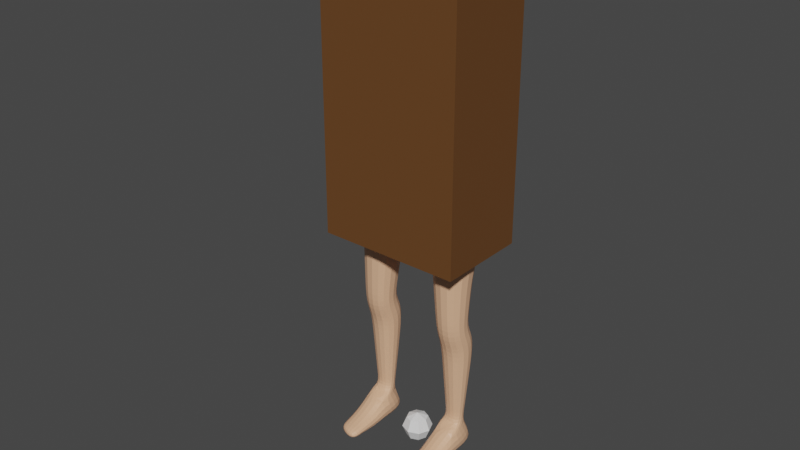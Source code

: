 # Source: MrBag_Running_Animation.blend  (saved by Blender 2.80.75; exported with 4.5.12 LTS)
import bpy
from mathutils import Matrix  # noqa: F401  (used for matrix-valued properties, if any)

bpy.ops.wm.read_factory_settings(use_empty=True)
scene = bpy.context.scene
scene.name = 'Scene'

# ---- collections
col_collection = bpy.data.collections.new('Collection'); scene.collection.children.link(col_collection)
col_body = bpy.data.collections.new('Body'); scene.collection.children.link(col_body)

# ---- materials (node trees are filled in below, after node groups)
mat_material_001 = bpy.data.materials.new('Material.001')
mat_material_001.use_transparent_shadow = False
mat_material = bpy.data.materials.new('Material')
mat_material.use_transparent_shadow = False

# ---- material node trees
mat_material_001.use_nodes = True; mat_material_001.node_tree.nodes.clear()
_N = mat_material_001.node_tree.nodes; _L = mat_material_001.node_tree.links
n0 = _N.new('ShaderNodeOutputMaterial'); n0.name = 'Material Output'; n0.location = (300, 300)
n1 = _N.new('ShaderNodeBsdfPrincipled'); n1.name = 'Principled BSDF'; n1.location = (10, 300)
n1.distribution = 'GGX'
n1.subsurface_method = 'BURLEY'
n1.inputs[0].default_value = (0.1376, 0.05687, 0.01632, 1.0)
n1.inputs[3].default_value = 1.45
n1.inputs[27].default_value = (0.0, 0.0, 0.0, 1.0)
n1.inputs[28].default_value = 1.0
_L.new(n1.outputs[0], n0.inputs[0])
n0.is_active_output = True
mat_material.use_nodes = True; mat_material.node_tree.nodes.clear()
_N = mat_material.node_tree.nodes; _L = mat_material.node_tree.links
n0 = _N.new('ShaderNodeOutputMaterial'); n0.name = 'Material Output'; n0.location = (300, 300)
n1 = _N.new('ShaderNodeBsdfPrincipled'); n1.name = 'Principled BSDF'; n1.location = (10, 300)
n1.distribution = 'GGX'
n1.subsurface_method = 'BURLEY'
n1.inputs[0].default_value = (0.8, 0.4525, 0.2741, 1.0)
n1.inputs[3].default_value = 1.45
n1.inputs[27].default_value = (0.0, 0.0, 0.0, 1.0)
n1.inputs[28].default_value = 1.0
_L.new(n1.outputs[0], n0.inputs[0])
n0.is_active_output = True

# ---- world
world_world = bpy.data.worlds.new('World'); scene.world = world_world
world_world.use_nodes = True; world_world.node_tree.nodes.clear()
_N = world_world.node_tree.nodes; _L = world_world.node_tree.links
n0 = _N.new('ShaderNodeOutputWorld'); n0.name = 'World Output'; n0.location = (300, 300)
n1 = _N.new('ShaderNodeBackground'); n1.name = 'Background'; n1.location = (10, 300)
n1.inputs[0].default_value = (0.05088, 0.05088, 0.05088, 1.0)
_L.new(n1.outputs[0], n0.inputs[0])
n0.is_active_output = True
world_world.color = (0.05088, 0.05088, 0.05088)
world_world.use_sun_shadow = False
world_world.sun_shadow_jitter_overblur = 0.0

# ---- meshes
me_sphere = bpy.data.meshes.new('Sphere')
me_sphere.from_pydata([(0.0, 0.2758, -0.2758), (0.195, 0.195, 0.2758), (0.2758, 0.2758, -1.705e-08), (0.195, 0.195, -0.2758), (0.2758, -3.979e-08, 0.2758), (0.39, -2.489e-08, -1.705e-08), (0.2758, -3.979e-08, -0.2758), (0.195, -0.195, 0.2758), (0.2758, -0.2758, -1.705e-08), (0.195, -0.195, -0.2758), (-2.059e-08, -0.2758, 0.2758), (-5.694e-09, -0.39, -1.705e-08), (-2.059e-08, -0.2758, -0.2758), (-0.195, -0.195, 0.2758), (-0.2758, -0.2758, -1.705e-08), (-0.195, -0.195, -0.2758), (0.0, -3.409e-08, -0.39), (-3.409e-08, -3.409e-08, 0.39), (-0.2758, -2.489e-08, 0.2758), (-0.39, -2.489e-08, -1.705e-08), (-0.2758, -2.489e-08, -0.2758), (-0.195, 0.195, 0.2758), (-0.2758, 0.2758, -1.705e-08), (-0.195, 0.195, -0.2758), (9.208e-09, 0.2758, 0.2758), (9.208e-09, 0.39, -1.705e-08)], [], [(0, 25, 2, 3), (24, 17, 1), (16, 0, 3), (25, 24, 1, 2), (3, 2, 5, 6), (1, 17, 4), (16, 3, 6), (2, 1, 4, 5), (6, 5, 8, 9), (4, 17, 7), (16, 6, 9), (5, 4, 7, 8), (9, 8, 11, 12), (7, 17, 10), (16, 9, 12), (8, 7, 10, 11), (12, 11, 14, 15), (10, 17, 13), (16, 12, 15), (11, 10, 13, 14), (14, 13, 18, 19), (15, 14, 19, 20), (13, 17, 18), (16, 15, 20), (16, 20, 23), (19, 18, 21, 22), (20, 19, 22, 23), (18, 17, 21), (16, 23, 0), (22, 21, 24, 25), (23, 22, 25, 0), (21, 17, 24)])
_uv = me_sphere.uv_layers.new(name='UVMap')
_uv.uv.foreach_set('vector', [0.75, 0.25, 0.75, 0.5, 0.625, 0.5, 0.625, 0.25, 0.75, 0.75, 0.6875, 1.0, 0.625, 0.75, 0.6875, 0.0, 0.75, 0.25, 0.625, 0.25, 0.75, 0.5, 0.75, 0.75, 0.625, 0.75, 0.625, 0.5, 0.625, 0.25, 0.625, 0.5, 0.5, 0.5, 0.5, 0.25, 0.625, 0.75, 0.5625, 1.0, 0.5, 0.75, 0.5625, 0.0, 0.625, 0.25, 0.5, 0.25, 0.625, 0.5, 0.625, 0.75, 0.5, 0.75, 0.5, 0.5, 0.5, 0.25, 0.5, 0.5, 0.375, 0.5, 0.375, 0.25, 0.5, 0.75, 0.4375, 1.0, 0.375, 0.75, 0.4375, 0.0, 0.5, 0.25, 0.375, 0.25, 0.5, 0.5, 0.5, 0.75, 0.375, 0.75, 0.375, 0.5, 0.375, 0.25, 0.375, 0.5, 0.25, 0.5, 0.25, 0.25, 0.375, 0.75, 0.3125, 1.0, 0.25, 0.75, 0.3125, 0.0, 0.375, 0.25, 0.25, 0.25, 0.375, 0.5, 0.375, 0.75, 0.25, 0.75, 0.25, 0.5, 0.25, 0.25, 0.25, 0.5, 0.125, 0.5, 0.125, 0.25, 0.25, 0.75, 0.1875, 1.0, 0.125, 0.75, 0.1875, 0.0, 0.25, 0.25, 0.125, 0.25, 0.25, 0.5, 0.25, 0.75, 0.125, 0.75, 0.125, 0.5, 0.125, 0.5, 0.125, 0.75, 0.0, 0.75, 0.0, 0.5, 0.125, 0.25, 0.125, 0.5, 0.0, 0.5, 0.0, 0.25, 0.125, 0.75, 0.0625, 1.0, 0.0, 0.75, 0.0625, 0.0, 0.125, 0.25, 0.0, 0.25, 0.9375, 0.0, 1.0, 0.25, 0.875, 0.25, 1.0, 0.5, 1.0, 0.75, 0.875, 0.75, 0.875, 0.5, 1.0, 0.25, 1.0, 0.5, 0.875, 0.5, 0.875, 0.25, 1.0, 0.75, 0.9375, 1.0, 0.875, 0.75, 0.8125, 0.0, 0.875, 0.25, 0.75, 0.25, 0.875, 0.5, 0.875, 0.75, 0.75, 0.75, 0.75, 0.5, 0.875, 0.25, 0.875, 0.5, 0.75, 0.5, 0.75, 0.25, 0.875, 0.75, 0.8125, 1.0, 0.75, 0.75])
me_sphere.use_remesh_preserve_volume = False
me_sphere.use_remesh_preserve_attributes = False
me_sphere.use_mirror_vertex_groups = False
me_sphere.update()
me_cube = bpy.data.meshes.new('Cube')
me_cube.from_pydata([(-1.0, -1.0, -1.0), (-1.0, -1.0, 3.647), (-1.0, 1.0, -1.0), (-1.0, 1.0, 3.647), (1.0, -1.0, -1.0), (1.0, -1.0, 3.647), (1.0, 1.0, -1.0), (1.0, 1.0, 3.647), (-1.0, -0.8171, -1.0), (-1.0, -0.8171, 3.647), (1.0, -0.8171, -1.0), (1.0, -0.8171, 3.647), (-1.0, 0.8292, 3.647), (1.0, 0.8292, -1.0), (-1.0, 0.8292, -1.0), (1.0, 0.8292, 3.647), (0.8963, 1.0, -1.0), (0.8963, 1.0, 3.647), (0.8963, -1.0, -1.0), (0.8963, -1.0, 3.647), (0.8963, -0.8171, 3.647), (0.8963, -0.8171, -1.0), (0.8963, 0.8292, -1.0), (0.8963, 0.8292, 3.647), (-0.8841, 1.0, -1.0), (-0.8841, -1.0, 3.647), (-0.8841, -0.8171, -1.0), (-0.8841, 0.8292, -1.0), (-0.8841, 1.0, 3.647), (-0.8841, -1.0, -1.0), (-0.8841, -0.8171, 3.647), (-0.8841, 0.8292, 3.647), (0.8963, -0.8171, -0.7836), (0.8963, 0.8292, -0.7836), (-0.8841, -0.8171, -0.7836), (-0.8841, 0.8292, -0.7836), (-1.0, -1.0, -0.4191), (-1.0, -1.0, 0.1617), (-1.0, -1.0, 0.7426), (-1.0, -1.0, 1.323), (-1.0, -1.0, 1.904), (-1.0, -1.0, 2.485), (-1.0, -1.0, 3.066), (-1.0, 1.0, 3.066), (-1.0, 1.0, 2.485), (-1.0, 1.0, 1.904), (-1.0, 1.0, 1.323), (-1.0, 1.0, 0.7426), (-1.0, 1.0, 0.1617), (-1.0, 1.0, -0.4191), (1.0, 1.0, 3.066), (1.0, 1.0, 2.485), (1.0, 1.0, 1.904), (1.0, 1.0, 1.323), (1.0, 1.0, 0.7426), (1.0, 1.0, 0.1617), (1.0, 1.0, -0.4191), (1.0, -1.0, 3.066), (1.0, -1.0, 2.485), (1.0, -1.0, 1.904), (1.0, -1.0, 1.323), (1.0, -1.0, 0.7426), (1.0, -1.0, 0.1617), (1.0, -1.0, -0.4191), (1.0, -0.8171, 3.066), (1.0, -0.8171, 2.485), (1.0, -0.8171, 1.904), (1.0, -0.8171, 1.323), (1.0, -0.8171, 0.7426), (1.0, -0.8171, 0.1617), (1.0, -0.8171, -0.4191), (-1.0, -0.8171, 3.066), (-1.0, -0.8171, 2.485), (-1.0, -0.8171, 1.904), (-1.0, -0.8171, 1.323), (-1.0, -0.8171, 0.7426), (-1.0, -0.8171, 0.1617), (-1.0, -0.8171, -0.4191), (1.0, 0.8292, 3.066), (1.0, 0.8292, 2.485), (1.0, 0.8292, 1.904), (1.0, 0.8292, 1.323), (1.0, 0.8292, 0.7426), (1.0, 0.8292, 0.1617), (1.0, 0.8292, -0.4191), (-1.0, 0.8292, 3.066), (-1.0, 0.8292, 2.485), (-1.0, 0.8292, 1.904), (-1.0, 0.8292, 1.323), (-1.0, 0.8292, 0.7426), (-1.0, 0.8292, 0.1617), (-1.0, 0.8292, -0.4191), (0.8963, -1.0, 3.066), (0.8963, -1.0, 2.485), (0.8963, -1.0, 1.904), (0.8963, -1.0, 1.323), (0.8963, -1.0, 0.7426), (0.8963, -1.0, 0.1617), (0.8963, -1.0, -0.4191), (0.8963, 1.0, 3.066), (0.8963, 1.0, 2.485), (0.8963, 1.0, 1.904), (0.8963, 1.0, 1.323), (0.8963, 1.0, 0.7426), (0.8963, 1.0, 0.1617), (0.8963, 1.0, -0.4191), (-0.8841, 1.0, 3.066), (-0.8841, 1.0, 2.485), (-0.8841, 1.0, 1.904), (-0.8841, 1.0, 1.323), (-0.8841, 1.0, 0.7426), (-0.8841, 1.0, 0.1617), (-0.8841, 1.0, -0.4191), (-0.8841, -1.0, 3.066), (-0.8841, -1.0, 2.485), (-0.8841, -1.0, 1.904), (-0.8841, -1.0, 1.323), (-0.8841, -1.0, 0.7426), (-0.8841, -1.0, 0.1617), (-0.8841, -1.0, -0.4191), (-0.528, 1.0, 3.647), (-0.172, 1.0, 3.647), (0.1841, 1.0, 3.647), (0.5402, 1.0, 3.647), (-0.528, -1.0, -1.0), (-0.172, -1.0, -1.0), (0.1841, -1.0, -1.0), (0.5402, -1.0, -1.0), (-0.528, -0.8171, 3.647), (-0.172, -0.8171, 3.647), (0.1841, -0.8171, 3.647), (0.5402, -0.8171, 3.647), (-0.528, 0.8292, 3.647), (-0.172, 0.8292, 3.647), (0.1841, 0.8292, 3.647), (0.5402, 0.8292, 3.647), (0.5402, 1.0, -1.0), (0.1841, 1.0, -1.0), (-0.172, 1.0, -1.0), (-0.528, 1.0, -1.0), (0.5402, -1.0, 3.647), (0.1841, -1.0, 3.647), (-0.172, -1.0, 3.647), (-0.528, -1.0, 3.647), (0.5402, -0.8171, -1.0), (0.1841, -0.8171, -1.0), (-0.172, -0.8171, -1.0), (-0.528, -0.8171, -1.0), (0.5402, 0.8292, -1.0), (0.1841, 0.8292, -1.0), (-0.172, 0.8292, -1.0), (-0.528, 0.8292, -1.0), (0.5402, -0.8171, -0.7836), (0.1841, -0.8171, -0.7836), (-0.172, -0.8171, -0.7836), (-0.528, -0.8171, -0.7836), (0.5402, 0.8292, -0.7836), (0.1841, 0.8292, -0.7836), (-0.172, 0.8292, -0.7836), (-0.528, 0.8292, -0.7836), (0.5402, -1.0, -0.4191), (0.1841, -1.0, -0.4191), (-0.172, -1.0, -0.4191), (-0.528, -1.0, -0.4191), (0.5402, -1.0, 0.1617), (0.1841, -1.0, 0.1617), (-0.172, -1.0, 0.1617), (-0.528, -1.0, 0.1617), (0.5402, -1.0, 0.7426), (0.1841, -1.0, 0.7426), (-0.172, -1.0, 0.7426), (-0.528, -1.0, 0.7426), (0.5402, -1.0, 1.323), (0.1841, -1.0, 1.323), (-0.172, -1.0, 1.323), (-0.528, -1.0, 1.323), (0.5402, -1.0, 1.904), (0.1841, -1.0, 1.904), (-0.172, -1.0, 1.904), (-0.528, -1.0, 1.904), (0.5402, -1.0, 2.485), (0.1841, -1.0, 2.485), (-0.172, -1.0, 2.485), (-0.528, -1.0, 2.485), (0.5402, -1.0, 3.066), (0.1841, -1.0, 3.066), (-0.172, -1.0, 3.066), (-0.528, -1.0, 3.066), (-0.528, 1.0, -0.4191), (-0.172, 1.0, -0.4191), (0.1841, 1.0, -0.4191), (0.5402, 1.0, -0.4191), (-0.528, 1.0, 0.1617), (-0.172, 1.0, 0.1617), (0.1841, 1.0, 0.1617), (0.5402, 1.0, 0.1617), (-0.528, 1.0, 0.7426), (-0.172, 1.0, 0.7426), (0.1841, 1.0, 0.7426), (0.5402, 1.0, 0.7426), (-0.528, 1.0, 1.323), (-0.172, 1.0, 1.323), (0.1841, 1.0, 1.323), (0.5402, 1.0, 1.323), (-0.528, 1.0, 1.904), (-0.172, 1.0, 1.904), (0.1841, 1.0, 1.904), (0.5402, 1.0, 1.904), (-0.528, 1.0, 2.485), (-0.172, 1.0, 2.485), (0.1841, 1.0, 2.485), (0.5402, 1.0, 2.485), (-0.528, 1.0, 3.066), (-0.172, 1.0, 3.066), (0.1841, 1.0, 3.066), (0.5402, 1.0, 3.066)], [], [(85, 12, 3, 43), (99, 17, 7, 50), (64, 11, 5, 57), (113, 25, 1, 42), (21, 10, 4, 18), (30, 9, 1, 25), (31, 12, 9, 30), (22, 13, 10, 21), (78, 15, 11, 64), (42, 1, 9, 71), (50, 7, 15, 78), (16, 6, 13, 22), (28, 3, 12, 31), (71, 9, 12, 85), (7, 17, 23, 15), (136, 16, 22, 148), (147, 26, 34, 155), (15, 23, 20, 11), (11, 20, 19, 5), (144, 21, 18, 127), (57, 5, 19, 92), (215, 123, 17, 99), (43, 3, 28, 106), (8, 26, 29, 0), (14, 27, 26, 8), (2, 24, 27, 14), (120, 28, 31, 132), (132, 31, 30, 128), (128, 30, 25, 143), (187, 143, 25, 113), (156, 33, 32, 152), (22, 21, 32, 33), (148, 22, 33, 156), (26, 27, 35, 34), (124, 163, 119, 29), (163, 167, 118, 119), (167, 171, 117, 118), (171, 175, 116, 117), (175, 179, 115, 116), (179, 183, 114, 115), (183, 187, 113, 114), (2, 49, 112, 24), (49, 48, 111, 112), (48, 47, 110, 111), (47, 46, 109, 110), (46, 45, 108, 109), (45, 44, 107, 108), (44, 43, 106, 107), (136, 191, 105, 16), (191, 195, 104, 105), (195, 199, 103, 104), (199, 203, 102, 103), (203, 207, 101, 102), (207, 211, 100, 101), (211, 215, 99, 100), (4, 63, 98, 18), (63, 62, 97, 98), (62, 61, 96, 97), (61, 60, 95, 96), (60, 59, 94, 95), (59, 58, 93, 94), (58, 57, 92, 93), (8, 77, 91, 14), (77, 76, 90, 91), (76, 75, 89, 90), (75, 74, 88, 89), (74, 73, 87, 88), (73, 72, 86, 87), (72, 71, 85, 86), (6, 56, 84, 13), (56, 55, 83, 84), (55, 54, 82, 83), (54, 53, 81, 82), (53, 52, 80, 81), (52, 51, 79, 80), (51, 50, 78, 79), (0, 36, 77, 8), (36, 37, 76, 77), (37, 38, 75, 76), (38, 39, 74, 75), (39, 40, 73, 74), (40, 41, 72, 73), (41, 42, 71, 72), (13, 84, 70, 10), (84, 83, 69, 70), (83, 82, 68, 69), (82, 81, 67, 68), (81, 80, 66, 67), (80, 79, 65, 66), (79, 78, 64, 65), (29, 119, 36, 0), (119, 118, 37, 36), (118, 117, 38, 37), (117, 116, 39, 38), (116, 115, 40, 39), (115, 114, 41, 40), (114, 113, 42, 41), (10, 70, 63, 4), (70, 69, 62, 63), (69, 68, 61, 62), (68, 67, 60, 61), (67, 66, 59, 60), (66, 65, 58, 59), (65, 64, 57, 58), (16, 105, 56, 6), (105, 104, 55, 56), (104, 103, 54, 55), (103, 102, 53, 54), (102, 101, 52, 53), (101, 100, 51, 52), (100, 99, 50, 51), (14, 91, 49, 2), (91, 90, 48, 49), (90, 89, 47, 48), (89, 88, 46, 47), (88, 87, 45, 46), (87, 86, 44, 45), (86, 85, 43, 44), (107, 106, 212, 208), (208, 212, 213, 209), (209, 213, 214, 210), (210, 214, 215, 211), (108, 107, 208, 204), (204, 208, 209, 205), (205, 209, 210, 206), (206, 210, 211, 207), (109, 108, 204, 200), (200, 204, 205, 201), (201, 205, 206, 202), (202, 206, 207, 203), (110, 109, 200, 196), (196, 200, 201, 197), (197, 201, 202, 198), (198, 202, 203, 199), (111, 110, 196, 192), (192, 196, 197, 193), (193, 197, 198, 194), (194, 198, 199, 195), (112, 111, 192, 188), (188, 192, 193, 189), (189, 193, 194, 190), (190, 194, 195, 191), (24, 112, 188, 139), (139, 188, 189, 138), (138, 189, 190, 137), (137, 190, 191, 136), (93, 92, 184, 180), (180, 184, 185, 181), (181, 185, 186, 182), (182, 186, 187, 183), (94, 93, 180, 176), (176, 180, 181, 177), (177, 181, 182, 178), (178, 182, 183, 179), (95, 94, 176, 172), (172, 176, 177, 173), (173, 177, 178, 174), (174, 178, 179, 175), (96, 95, 172, 168), (168, 172, 173, 169), (169, 173, 174, 170), (170, 174, 175, 171), (97, 96, 168, 164), (164, 168, 169, 165), (165, 169, 170, 166), (166, 170, 171, 167), (98, 97, 164, 160), (160, 164, 165, 161), (161, 165, 166, 162), (162, 166, 167, 163), (18, 98, 160, 127), (127, 160, 161, 126), (126, 161, 162, 125), (125, 162, 163, 124), (27, 151, 159, 35), (151, 150, 158, 159), (150, 149, 157, 158), (149, 148, 156, 157), (35, 159, 155, 34), (159, 158, 154, 155), (158, 157, 153, 154), (157, 156, 152, 153), (92, 19, 140, 184), (184, 140, 141, 185), (185, 141, 142, 186), (186, 142, 143, 187), (20, 131, 140, 19), (131, 130, 141, 140), (130, 129, 142, 141), (129, 128, 143, 142), (23, 135, 131, 20), (135, 134, 130, 131), (134, 133, 129, 130), (133, 132, 128, 129), (17, 123, 135, 23), (123, 122, 134, 135), (122, 121, 133, 134), (121, 120, 132, 133), (106, 28, 120, 212), (212, 120, 121, 213), (213, 121, 122, 214), (214, 122, 123, 215), (26, 147, 124, 29), (147, 146, 125, 124), (146, 145, 126, 125), (145, 144, 127, 126), (21, 144, 152, 32), (144, 145, 153, 152), (145, 146, 154, 153), (146, 147, 155, 154), (24, 139, 151, 27), (139, 138, 150, 151), (138, 137, 149, 150), (137, 136, 148, 149)])
_uv = me_cube.uv_layers.new(name='UVMap')
_uv.uv.foreach_set('vector', [0.5938, 0.2287, 0.625, 0.2287, 0.625, 0.25, 0.5938, 0.25, 0.5938, 0.487, 0.625, 0.487, 0.625, 0.5, 0.5938, 0.5, 0.5938, 0.7271, 0.625, 0.7271, 0.625, 0.75, 0.5938, 0.75, 0.5938, 0.9855, 0.625, 0.9855, 0.625, 1.0, 0.5938, 1.0, 0.362, 0.7271, 0.375, 0.7271, 0.375, 0.75, 0.362, 0.75, 0.8605, 0.7271, 0.875, 0.7271, 0.875, 0.75, 0.8605, 0.75, 0.8605, 0.5213, 0.875, 0.5213, 0.875, 0.7271, 0.8605, 0.7271, 0.362, 0.5213, 0.375, 0.5213, 0.375, 0.7271, 0.362, 0.7271, 0.5938, 0.5213, 0.625, 0.5213, 0.625, 0.7271, 0.5938, 0.7271, 0.5938, 0.0, 0.625, 0.0, 0.625, 0.02286, 0.5938, 0.02286, 0.5938, 0.5, 0.625, 0.5, 0.625, 0.5213, 0.5938, 0.5213, 0.362, 0.5, 0.375, 0.5, 0.375, 0.5213, 0.362, 0.5213, 0.8605, 0.5, 0.875, 0.5, 0.875, 0.5213, 0.8605, 0.5213, 0.5938, 0.02286, 0.625, 0.02286, 0.625, 0.2287, 0.5938, 0.2287, 0.625, 0.5, 0.638, 0.5, 0.638, 0.5213, 0.625, 0.5213, 0.3175, 0.5, 0.362, 0.5, 0.362, 0.5213, 0.3175, 0.5213, 0.184, 0.7271, 0.1395, 0.7271, 0.1395, 0.7271, 0.184, 0.7271, 0.625, 0.5213, 0.638, 0.5213, 0.638, 0.7271, 0.625, 0.7271, 0.625, 0.7271, 0.638, 0.7271, 0.638, 0.75, 0.625, 0.75, 0.3175, 0.7271, 0.362, 0.7271, 0.362, 0.75, 0.3175, 0.75, 0.5938, 0.75, 0.625, 0.75, 0.625, 0.763, 0.5938, 0.763, 0.5938, 0.4425, 0.625, 0.4425, 0.625, 0.487, 0.5938, 0.487, 0.5938, 0.25, 0.625, 0.25, 0.625, 0.2645, 0.5938, 0.2645, 0.125, 0.7271, 0.1395, 0.7271, 0.1395, 0.75, 0.125, 0.75, 0.125, 0.5213, 0.1395, 0.5213, 0.1395, 0.7271, 0.125, 0.7271, 0.125, 0.5, 0.1395, 0.5, 0.1395, 0.5213, 0.125, 0.5213, 0.816, 0.5, 0.8605, 0.5, 0.8605, 0.5213, 0.816, 0.5213, 0.816, 0.5213, 0.8605, 0.5213, 0.8605, 0.7271, 0.816, 0.7271, 0.816, 0.7271, 0.8605, 0.7271, 0.8605, 0.75, 0.816, 0.75, 0.5938, 0.941, 0.625, 0.941, 0.625, 0.9855, 0.5938, 0.9855, 0.3175, 0.5213, 0.362, 0.5213, 0.362, 0.7271, 0.3175, 0.7271, 0.362, 0.5213, 0.362, 0.7271, 0.362, 0.7271, 0.362, 0.5213, 0.3175, 0.5213, 0.362, 0.5213, 0.362, 0.5213, 0.3175, 0.5213, 0.1395, 0.7271, 0.1395, 0.5213, 0.1395, 0.5213, 0.1395, 0.7271, 0.375, 0.941, 0.4062, 0.941, 0.4062, 0.9855, 0.375, 0.9855, 0.4062, 0.941, 0.4375, 0.941, 0.4375, 0.9855, 0.4062, 0.9855, 0.4375, 0.941, 0.4688, 0.941, 0.4688, 0.9855, 0.4375, 0.9855, 0.4688, 0.941, 0.5, 0.941, 0.5, 0.9855, 0.4688, 0.9855, 0.5, 0.941, 0.5312, 0.941, 0.5312, 0.9855, 0.5, 0.9855, 0.5312, 0.941, 0.5625, 0.941, 0.5625, 0.9855, 0.5312, 0.9855, 0.5625, 0.941, 0.5938, 0.941, 0.5938, 0.9855, 0.5625, 0.9855, 0.375, 0.25, 0.4062, 0.25, 0.4062, 0.2645, 0.375, 0.2645, 0.4062, 0.25, 0.4375, 0.25, 0.4375, 0.2645, 0.4062, 0.2645, 0.4375, 0.25, 0.4688, 0.25, 0.4688, 0.2645, 0.4375, 0.2645, 0.4688, 0.25, 0.5, 0.25, 0.5, 0.2645, 0.4688, 0.2645, 0.5, 0.25, 0.5312, 0.25, 0.5312, 0.2645, 0.5, 0.2645, 0.5312, 0.25, 0.5625, 0.25, 0.5625, 0.2645, 0.5312, 0.2645, 0.5625, 0.25, 0.5938, 0.25, 0.5938, 0.2645, 0.5625, 0.2645, 0.375, 0.4425, 0.4062, 0.4425, 0.4062, 0.487, 0.375, 0.487, 0.4062, 0.4425, 0.4375, 0.4425, 0.4375, 0.487, 0.4062, 0.487, 0.4375, 0.4425, 0.4688, 0.4425, 0.4688, 0.487, 0.4375, 0.487, 0.4688, 0.4425, 0.5, 0.4425, 0.5, 0.487, 0.4688, 0.487, 0.5, 0.4425, 0.5312, 0.4425, 0.5312, 0.487, 0.5, 0.487, 0.5312, 0.4425, 0.5625, 0.4425, 0.5625, 0.487, 0.5312, 0.487, 0.5625, 0.4425, 0.5938, 0.4425, 0.5938, 0.487, 0.5625, 0.487, 0.375, 0.75, 0.4062, 0.75, 0.4062, 0.763, 0.375, 0.763, 0.4062, 0.75, 0.4375, 0.75, 0.4375, 0.763, 0.4062, 0.763, 0.4375, 0.75, 0.4688, 0.75, 0.4688, 0.763, 0.4375, 0.763, 0.4688, 0.75, 0.5, 0.75, 0.5, 0.763, 0.4688, 0.763, 0.5, 0.75, 0.5312, 0.75, 0.5312, 0.763, 0.5, 0.763, 0.5312, 0.75, 0.5625, 0.75, 0.5625, 0.763, 0.5312, 0.763, 0.5625, 0.75, 0.5938, 0.75, 0.5938, 0.763, 0.5625, 0.763, 0.375, 0.02286, 0.4062, 0.02286, 0.4062, 0.2287, 0.375, 0.2287, 0.4062, 0.02286, 0.4375, 0.02286, 0.4375, 0.2287, 0.4062, 0.2287, 0.4375, 0.02286, 0.4688, 0.02286, 0.4688, 0.2287, 0.4375, 0.2287, 0.4688, 0.02286, 0.5, 0.02286, 0.5, 0.2287, 0.4688, 0.2287, 0.5, 0.02286, 0.5312, 0.02286, 0.5312, 0.2287, 0.5, 0.2287, 0.5312, 0.02286, 0.5625, 0.02286, 0.5625, 0.2287, 0.5312, 0.2287, 0.5625, 0.02286, 0.5938, 0.02286, 0.5938, 0.2287, 0.5625, 0.2287, 0.375, 0.5, 0.4062, 0.5, 0.4062, 0.5213, 0.375, 0.5213, 0.4062, 0.5, 0.4375, 0.5, 0.4375, 0.5213, 0.4062, 0.5213, 0.4375, 0.5, 0.4688, 0.5, 0.4688, 0.5213, 0.4375, 0.5213, 0.4688, 0.5, 0.5, 0.5, 0.5, 0.5213, 0.4688, 0.5213, 0.5, 0.5, 0.5312, 0.5, 0.5312, 0.5213, 0.5, 0.5213, 0.5312, 0.5, 0.5625, 0.5, 0.5625, 0.5213, 0.5312, 0.5213, 0.5625, 0.5, 0.5938, 0.5, 0.5938, 0.5213, 0.5625, 0.5213, 0.375, 0.0, 0.4062, 0.0, 0.4062, 0.02286, 0.375, 0.02286, 0.4062, 0.0, 0.4375, 0.0, 0.4375, 0.02286, 0.4062, 0.02286, 0.4375, 0.0, 0.4688, 0.0, 0.4688, 0.02286, 0.4375, 0.02286, 0.4688, 0.0, 0.5, 0.0, 0.5, 0.02286, 0.4688, 0.02286, 0.5, 0.0, 0.5312, 0.0, 0.5312, 0.02286, 0.5, 0.02286, 0.5312, 0.0, 0.5625, 0.0, 0.5625, 0.02286, 0.5312, 0.02286, 0.5625, 0.0, 0.5938, 0.0, 0.5938, 0.02286, 0.5625, 0.02286, 0.375, 0.5213, 0.4062, 0.5213, 0.4062, 0.7271, 0.375, 0.7271, 0.4062, 0.5213, 0.4375, 0.5213, 0.4375, 0.7271, 0.4062, 0.7271, 0.4375, 0.5213, 0.4688, 0.5213, 0.4688, 0.7271, 0.4375, 0.7271, 0.4688, 0.5213, 0.5, 0.5213, 0.5, 0.7271, 0.4688, 0.7271, 0.5, 0.5213, 0.5312, 0.5213, 0.5312, 0.7271, 0.5, 0.7271, 0.5312, 0.5213, 0.5625, 0.5213, 0.5625, 0.7271, 0.5312, 0.7271, 0.5625, 0.5213, 0.5938, 0.5213, 0.5938, 0.7271, 0.5625, 0.7271, 0.375, 0.9855, 0.4062, 0.9855, 0.4062, 1.0, 0.375, 1.0, 0.4062, 0.9855, 0.4375, 0.9855, 0.4375, 1.0, 0.4062, 1.0, 0.4375, 0.9855, 0.4688, 0.9855, 0.4688, 1.0, 0.4375, 1.0, 0.4688, 0.9855, 0.5, 0.9855, 0.5, 1.0, 0.4688, 1.0, 0.5, 0.9855, 0.5312, 0.9855, 0.5312, 1.0, 0.5, 1.0, 0.5312, 0.9855, 0.5625, 0.9855, 0.5625, 1.0, 0.5312, 1.0, 0.5625, 0.9855, 0.5938, 0.9855, 0.5938, 1.0, 0.5625, 1.0, 0.375, 0.7271, 0.4062, 0.7271, 0.4062, 0.75, 0.375, 0.75, 0.4062, 0.7271, 0.4375, 0.7271, 0.4375, 0.75, 0.4062, 0.75, 0.4375, 0.7271, 0.4688, 0.7271, 0.4688, 0.75, 0.4375, 0.75, 0.4688, 0.7271, 0.5, 0.7271, 0.5, 0.75, 0.4688, 0.75, 0.5, 0.7271, 0.5312, 0.7271, 0.5312, 0.75, 0.5, 0.75, 0.5312, 0.7271, 0.5625, 0.7271, 0.5625, 0.75, 0.5312, 0.75, 0.5625, 0.7271, 0.5938, 0.7271, 0.5938, 0.75, 0.5625, 0.75, 0.375, 0.487, 0.4062, 0.487, 0.4062, 0.5, 0.375, 0.5, 0.4062, 0.487, 0.4375, 0.487, 0.4375, 0.5, 0.4062, 0.5, 0.4375, 0.487, 0.4688, 0.487, 0.4688, 0.5, 0.4375, 0.5, 0.4688, 0.487, 0.5, 0.487, 0.5, 0.5, 0.4688, 0.5, 0.5, 0.487, 0.5312, 0.487, 0.5312, 0.5, 0.5, 0.5, 0.5312, 0.487, 0.5625, 0.487, 0.5625, 0.5, 0.5312, 0.5, 0.5625, 0.487, 0.5938, 0.487, 0.5938, 0.5, 0.5625, 0.5, 0.375, 0.2287, 0.4062, 0.2287, 0.4062, 0.25, 0.375, 0.25, 0.4062, 0.2287, 0.4375, 0.2287, 0.4375, 0.25, 0.4062, 0.25, 0.4375, 0.2287, 0.4688, 0.2287, 0.4688, 0.25, 0.4375, 0.25, 0.4688, 0.2287, 0.5, 0.2287, 0.5, 0.25, 0.4688, 0.25, 0.5, 0.2287, 0.5312, 0.2287, 0.5312, 0.25, 0.5, 0.25, 0.5312, 0.2287, 0.5625, 0.2287, 0.5625, 0.25, 0.5312, 0.25, 0.5625, 0.2287, 0.5938, 0.2287, 0.5938, 0.25, 0.5625, 0.25, 0.5625, 0.2645, 0.5938, 0.2645, 0.5938, 0.309, 0.5625, 0.309, 0.5625, 0.309, 0.5938, 0.309, 0.5938, 0.3535, 0.5625, 0.3535, 0.5625, 0.3535, 0.5938, 0.3535, 0.5938, 0.398, 0.5625, 0.398, 0.5625, 0.398, 0.5938, 0.398, 0.5938, 0.4425, 0.5625, 0.4425, 0.5312, 0.2645, 0.5625, 0.2645, 0.5625, 0.309, 0.5312, 0.309, 0.5312, 0.309, 0.5625, 0.309, 0.5625, 0.3535, 0.5312, 0.3535, 0.5312, 0.3535, 0.5625, 0.3535, 0.5625, 0.398, 0.5312, 0.398, 0.5312, 0.398, 0.5625, 0.398, 0.5625, 0.4425, 0.5312, 0.4425, 0.5, 0.2645, 0.5312, 0.2645, 0.5312, 0.309, 0.5, 0.309, 0.5, 0.309, 0.5312, 0.309, 0.5312, 0.3535, 0.5, 0.3535, 0.5, 0.3535, 0.5312, 0.3535, 0.5312, 0.398, 0.5, 0.398, 0.5, 0.398, 0.5312, 0.398, 0.5312, 0.4425, 0.5, 0.4425, 0.4688, 0.2645, 0.5, 0.2645, 0.5, 0.309, 0.4688, 0.309, 0.4688, 0.309, 0.5, 0.309, 0.5, 0.3535, 0.4688, 0.3535, 0.4688, 0.3535, 0.5, 0.3535, 0.5, 0.398, 0.4687, 0.398, 0.4687, 0.398, 0.5, 0.398, 0.5, 0.4425, 0.4688, 0.4425, 0.4375, 0.2645, 0.4688, 0.2645, 0.4688, 0.309, 0.4375, 0.309, 0.4375, 0.309, 0.4688, 0.309, 0.4688, 0.3535, 0.4375, 0.3535, 0.4375, 0.3535, 0.4688, 0.3535, 0.4687, 0.398, 0.4375, 0.398, 0.4375, 0.398, 0.4687, 0.398, 0.4688, 0.4425, 0.4375, 0.4425, 0.4062, 0.2645, 0.4375, 0.2645, 0.4375, 0.309, 0.4063, 0.309, 0.4063, 0.309, 0.4375, 0.309, 0.4375, 0.3535, 0.4063, 0.3535, 0.4063, 0.3535, 0.4375, 0.3535, 0.4375, 0.398, 0.4062, 0.398, 0.4062, 0.398, 0.4375, 0.398, 0.4375, 0.4425, 0.4062, 0.4425, 0.375, 0.2645, 0.4062, 0.2645, 0.4063, 0.309, 0.375, 0.309, 0.375, 0.309, 0.4063, 0.309, 0.4063, 0.3535, 0.375, 0.3535, 0.375, 0.3535, 0.4063, 0.3535, 0.4062, 0.398, 0.375, 0.398, 0.375, 0.398, 0.4062, 0.398, 0.4062, 0.4425, 0.375, 0.4425, 0.5625, 0.763, 0.5938, 0.763, 0.5938, 0.8075, 0.5625, 0.8075, 0.5625, 0.8075, 0.5938, 0.8075, 0.5938, 0.852, 0.5625, 0.852, 0.5625, 0.852, 0.5938, 0.852, 0.5938, 0.8965, 0.5625, 0.8965, 0.5625, 0.8965, 0.5938, 0.8965, 0.5938, 0.941, 0.5625, 0.941, 0.5312, 0.763, 0.5625, 0.763, 0.5625, 0.8075, 0.5312, 0.8075, 0.5312, 0.8075, 0.5625, 0.8075, 0.5625, 0.852, 0.5312, 0.852, 0.5312, 0.852, 0.5625, 0.852, 0.5625, 0.8965, 0.5312, 0.8965, 0.5312, 0.8965, 0.5625, 0.8965, 0.5625, 0.941, 0.5312, 0.941, 0.5, 0.763, 0.5312, 0.763, 0.5312, 0.8075, 0.5, 0.8075, 0.5, 0.8075, 0.5312, 0.8075, 0.5312, 0.852, 0.5, 0.852, 0.5, 0.852, 0.5312, 0.852, 0.5312, 0.8965, 0.5, 0.8965, 0.5, 0.8965, 0.5312, 0.8965, 0.5312, 0.941, 0.5, 0.941, 0.4688, 0.763, 0.5, 0.763, 0.5, 0.8075, 0.4688, 0.8075, 0.4688, 0.8075, 0.5, 0.8075, 0.5, 0.852, 0.4688, 0.852, 0.4688, 0.852, 0.5, 0.852, 0.5, 0.8965, 0.4687, 0.8965, 0.4687, 0.8965, 0.5, 0.8965, 0.5, 0.941, 0.4688, 0.941, 0.4375, 0.763, 0.4688, 0.763, 0.4688, 0.8075, 0.4375, 0.8075, 0.4375, 0.8075, 0.4688, 0.8075, 0.4688, 0.852, 0.4375, 0.852, 0.4375, 0.852, 0.4688, 0.852, 0.4687, 0.8965, 0.4375, 0.8965, 0.4375, 0.8965, 0.4687, 0.8965, 0.4688, 0.941, 0.4375, 0.941, 0.4062, 0.763, 0.4375, 0.763, 0.4375, 0.8075, 0.4063, 0.8075, 0.4063, 0.8075, 0.4375, 0.8075, 0.4375, 0.852, 0.4063, 0.852, 0.4063, 0.852, 0.4375, 0.852, 0.4375, 0.8965, 0.4062, 0.8965, 0.4062, 0.8965, 0.4375, 0.8965, 0.4375, 0.941, 0.4062, 0.941, 0.375, 0.763, 0.4062, 0.763, 0.4063, 0.8075, 0.375, 0.8075, 0.375, 0.8075, 0.4063, 0.8075, 0.4063, 0.852, 0.375, 0.852, 0.375, 0.852, 0.4063, 0.852, 0.4062, 0.8965, 0.375, 0.8965, 0.375, 0.8965, 0.4062, 0.8965, 0.4062, 0.941, 0.375, 0.941, 0.1395, 0.5213, 0.184, 0.5213, 0.184, 0.5213, 0.1395, 0.5213, 0.184, 0.5213, 0.2285, 0.5213, 0.2285, 0.5213, 0.184, 0.5213, 0.2285, 0.5213, 0.273, 0.5213, 0.273, 0.5213, 0.2285, 0.5213, 0.273, 0.5213, 0.3175, 0.5213, 0.3175, 0.5213, 0.273, 0.5213, 0.1395, 0.5213, 0.184, 0.5213, 0.184, 0.7271, 0.1395, 0.7271, 0.184, 0.5213, 0.2285, 0.5213, 0.2285, 0.7271, 0.184, 0.7271, 0.2285, 0.5213, 0.273, 0.5213, 0.273, 0.7271, 0.2285, 0.7271, 0.273, 0.5213, 0.3175, 0.5213, 0.3175, 0.7271, 0.273, 0.7271, 0.5938, 0.763, 0.625, 0.763, 0.625, 0.8075, 0.5938, 0.8075, 0.5938, 0.8075, 0.625, 0.8075, 0.625, 0.852, 0.5938, 0.852, 0.5938, 0.852, 0.625, 0.852, 0.625, 0.8965, 0.5938, 0.8965, 0.5938, 0.8965, 0.625, 0.8965, 0.625, 0.941, 0.5938, 0.941, 0.638, 0.7271, 0.6825, 0.7271, 0.6825, 0.75, 0.638, 0.75, 0.6825, 0.7271, 0.727, 0.7271, 0.727, 0.75, 0.6825, 0.75, 0.727, 0.7271, 0.7715, 0.7271, 0.7715, 0.75, 0.727, 0.75, 0.7715, 0.7271, 0.816, 0.7271, 0.816, 0.75, 0.7715, 0.75, 0.638, 0.5213, 0.6825, 0.5213, 0.6825, 0.7271, 0.638, 0.7271, 0.6825, 0.5213, 0.727, 0.5213, 0.727, 0.7271, 0.6825, 0.7271, 0.727, 0.5213, 0.7715, 0.5213, 0.7715, 0.7271, 0.727, 0.7271, 0.7715, 0.5213, 0.816, 0.5213, 0.816, 0.7271, 0.7715, 0.7271, 0.638, 0.5, 0.6825, 0.5, 0.6825, 0.5213, 0.638, 0.5213, 0.6825, 0.5, 0.727, 0.5, 0.727, 0.5213, 0.6825, 0.5213, 0.727, 0.5, 0.7715, 0.5, 0.7715, 0.5213, 0.727, 0.5213, 0.7715, 0.5, 0.816, 0.5, 0.816, 0.5213, 0.7715, 0.5213, 0.5938, 0.2645, 0.625, 0.2645, 0.625, 0.309, 0.5938, 0.309, 0.5938, 0.309, 0.625, 0.309, 0.625, 0.3535, 0.5938, 0.3535, 0.5938, 0.3535, 0.625, 0.3535, 0.625, 0.398, 0.5938, 0.398, 0.5938, 0.398, 0.625, 0.398, 0.625, 0.4425, 0.5938, 0.4425, 0.1395, 0.7271, 0.184, 0.7271, 0.184, 0.75, 0.1395, 0.75, 0.184, 0.7271, 0.2285, 0.7271, 0.2285, 0.75, 0.184, 0.75, 0.2285, 0.7271, 0.273, 0.7271, 0.273, 0.75, 0.2285, 0.75, 0.273, 0.7271, 0.3175, 0.7271, 0.3175, 0.75, 0.273, 0.75, 0.362, 0.7271, 0.3175, 0.7271, 0.3175, 0.7271, 0.362, 0.7271, 0.3175, 0.7271, 0.273, 0.7271, 0.273, 0.7271, 0.3175, 0.7271, 0.273, 0.7271, 0.2285, 0.7271, 0.2285, 0.7271, 0.273, 0.7271, 0.2285, 0.7271, 0.184, 0.7271, 0.184, 0.7271, 0.2285, 0.7271, 0.1395, 0.5, 0.184, 0.5, 0.184, 0.5213, 0.1395, 0.5213, 0.184, 0.5, 0.2285, 0.5, 0.2285, 0.5213, 0.184, 0.5213, 0.2285, 0.5, 0.273, 0.5, 0.273, 0.5213, 0.2285, 0.5213, 0.273, 0.5, 0.3175, 0.5, 0.3175, 0.5213, 0.273, 0.5213])
me_cube.materials.append(mat_material_001)
me_cube.use_remesh_preserve_volume = False
me_cube.use_remesh_preserve_attributes = False
me_cube.use_mirror_vertex_groups = False
me_cube.update()
me_plane = bpy.data.meshes.new('Plane')
me_plane.from_pydata([(0.2841, -0.4548, -0.09226), (-0.1422, -0.4548, -0.09226), (-0.1422, -0.5309, 0.2105), (0.2841, -0.5309, 0.2105), (0.5103, -0.3609, 3.551), (-0.2334, -0.3845, 3.973), (-0.2639, 0.4705, 3.968), (0.4799, 0.4942, 3.545), (0.3193, -0.286, 2.033), (-0.152, -0.3133, 2.035), (-0.178, 0.144, 2.149), (0.2932, 0.1714, 2.147), (-0.2059, -0.1489, -0.03504), (0.3478, -0.1489, -0.03504), (0.3603, 0.3879, -0.106), (-0.2183, 0.3879, -0.106), (0.2483, -0.97, -0.05014), (-0.1064, -0.8509, -0.05014), (-0.1064, -0.8642, 0.08956), (0.2483, -0.9833, 0.08956), (0.7541, -0.5395, 3.679), (-0.1413, -0.6133, 4.623), (-0.1285, 0.5918, 4.673), (0.7541, 0.5153, 3.729), (0.7541, -0.4657, 4.791), (0.07613, -0.4526, 4.837), (0.07613, 0.4526, 4.837), (0.7541, -0.6182, 4.587), (0.4191, -0.317, 2.97), (-0.1789, -0.3538, 2.992), (-0.2172, 0.2428, 2.947), (0.3808, 0.2796, 2.925), (0.3435, -0.1599, 1.772), (-0.1748, -0.1863, 1.765), (-0.2021, 0.3153, 1.896), (0.3162, 0.3417, 1.903), (-0.1411, -0.2959, 0.3405), (0.2831, -0.2959, 0.3405), (0.2634, -0.7222, -0.0305), (-0.1215, -0.7222, -0.0305), (-0.1215, -0.7424, 0.1423), (0.2634, -0.7424, 0.1423), (0.4877, -0.3276, 3.331), (-0.2205, -0.3713, 3.356), (-0.2666, 0.3327, 3.276), (0.4416, 0.3764, 3.252), (0.3654, -0.3037, 2.486), (-0.1633, -0.3361, 2.505), (-0.1965, 0.1926, 2.486), (0.3322, 0.225, 2.466), (0.2241, -0.03998, 0.4319), (-0.07139, -0.05553, 0.4321), (-0.08221, 0.15, 0.4288), (0.2133, 0.1655, 0.4286), (0.2437, -0.06094, 0.6626), (-0.08835, -0.07842, 0.6628), (-0.1019, 0.1784, 0.6586), (0.2302, 0.1959, 0.6584), (0.2708, -0.08993, 0.9815), (-0.1118, -0.1101, 0.9818), (-0.1291, 0.2177, 0.9765), (0.2535, 0.2378, 0.9762), (0.3043, -0.1258, 1.376), (-0.1408, -0.1492, 1.376), (-0.1627, 0.2663, 1.37), (0.2824, 0.2897, 1.369), (0.7541, 0.5918, 4.673), (0.7541, 0.4526, 4.837)], [], [(38, 39, 1, 0), (50, 37, 53), (16, 17, 39, 38), (22, 66, 23), (19, 16, 38, 41), (18, 19, 41, 40), (37, 51, 36), (37, 50, 51), (52, 53, 15), (53, 14, 15), (17, 18, 40, 39), (36, 52, 15, 12), (19, 18, 17, 16), (15, 14, 13, 12), (36, 51, 52), (37, 13, 14, 53), (39, 40, 2, 1), (40, 41, 3, 2), (41, 38, 0, 3), (42, 43, 29, 28), (43, 44, 30, 29), (44, 45, 31, 30), (45, 42, 28, 31), (4, 5, 43, 42), (5, 6, 44, 43), (6, 7, 45, 44), (7, 4, 42, 45), (8, 9, 33, 32), (9, 10, 34, 33), (10, 11, 35, 34), (11, 8, 32, 35), (20, 21, 5, 4), (21, 22, 6, 5), (22, 23, 7, 6), (23, 20, 4, 7), (22, 26, 67, 66), (25, 26, 22, 21), (25, 21, 27, 24), (21, 20, 27), (46, 47, 9, 8), (47, 48, 10, 9), (48, 49, 11, 10), (49, 46, 8, 11), (28, 29, 47, 46), (29, 30, 48, 47), (30, 31, 49, 48), (31, 28, 46, 49), (54, 55, 51, 50), (55, 56, 52, 51), (56, 57, 53, 52), (57, 54, 50, 53), (58, 59, 55, 54), (59, 60, 56, 55), (60, 61, 57, 56), (61, 58, 54, 57), (62, 63, 59, 58), (63, 64, 60, 59), (64, 65, 61, 60), (65, 62, 58, 61), (32, 33, 63, 62), (33, 34, 64, 63), (34, 35, 65, 64), (35, 32, 62, 65), (0, 1, 12, 13), (1, 2, 36, 12), (2, 3, 37, 36), (3, 0, 13, 37), (26, 25, 24, 67)])
me_plane.materials.append(mat_material)
me_plane.use_remesh_preserve_volume = False
me_plane.use_remesh_preserve_attributes = False
me_plane.use_mirror_vertex_groups = False
me_plane.update()
arm_armature = bpy.data.armatures.new('Armature')  # bones are not reproduced

# ---- objects
ob_empty = bpy.data.objects.new('Empty', None)
ob_empty_001 = bpy.data.objects.new('Empty.001', None)
ob_empty_002 = bpy.data.objects.new('Empty.002', None)
ob_sphere = bpy.data.objects.new('Sphere', me_sphere)
ob_bag = bpy.data.objects.new('Bag', me_cube)
ob_legs = bpy.data.objects.new('Legs', me_plane)
ob_armature = bpy.data.objects.new('Armature', arm_armature)

# ---- transforms, parenting, visibility, modifiers, constraints
ob_empty.location = (-0.7639, -0.01971, 2.065)
ob_empty.rotation_euler = (4.712, 1.538, 1.571)
ob_empty.empty_display_type = 'IMAGE'
ob_empty.empty_display_size = 5.0
ob_empty.color = (1.0, 1.0, 1.0, 0.4839)
ob_empty.lineart.crease_threshold = 0.0
ob_empty_001.location = (-0.6263, -2.098e-08, 0.1561)
ob_empty_001.rotation_euler = (1.571, 1.571, 0.0)
ob_empty_001.empty_display_type = 'IMAGE'
ob_empty_001.empty_display_size = 5.487
ob_empty_001.empty_image_offset = (-0.8796, -0.433)
ob_empty_001.color = (1.0, 1.0, 1.0, 0.4435)
ob_empty_001.lineart.crease_threshold = 0.0
ob_empty_002.location = (-0.0, 0.0, 0.0)
ob_empty_002.lineart.crease_threshold = 0.0
ob_sphere.location = (0.0, 0.0, 0.0)
ob_sphere.scale = (0.6132, 0.6132, 0.6132)
ob_sphere.lineart.crease_threshold = 0.0
ob_bag.parent = ob_armature
ob_bag.matrix_parent_inverse = Matrix(((1.0, -0.0, 0.0, -9.411e-16), (-0.0, 1.0, -0.0, -0.01472), (0.0, -0.0, 1.0, -4.238), (-0.0, 0.0, -0.0, 1.0)))
ob_bag.location = (0.0, 0.0, 4.343)
ob_bag.scale = (1.126, 0.7218, 1.0)
ob_bag.lineart.crease_threshold = 0.0
_vg = ob_bag.vertex_groups.new(name='Pelvis')
for _i, _w in zip([0, 2, 4, 6, 8, 10, 13, 14, 16, 18, 21, 22, 24, 26, 27, 29, 32, 33, 34, 35, 36, 37, 38, 39, 40, 45, 46, 47, 48, 49, 52, 53, 54, 55, 56, 59, 60, 61, 62, 63, 66, 67, 68, 69, 70, 73, 74, 75, 76, 77, 80, 81, 82, 83, 84, 87, 88, 89, 90, 91, 94, 95, 96, 97, 98, 101, 102, 103, 104, 105, 108, 109, 110, 111, 112, 115, 116, 117, 118, 119, 124, 125, 126, 127, 136, 137, 138, 139, 144, 145, 146, 147, 148, 149, 150, 151, 152, 153, 154, 155, 156, 157, 158, 159, 160, 161, 162, 163, 164, 165, 166, 167, 168, 169, 170, 171, 172, 173, 174, 175, 176, 179, 188, 189, 190, 191, 192, 193, 194, 195, 196, 197, 198, 199, 200, 201, 202, 203, 204, 205, 206, 207], [0.1047, 0.1363, 0.1077, 0.1256, 0.1077, 0.1105, 0.1236, 0.1326, 0.1364, 0.1125, 0.1335, 0.1478, 0.1507, 0.1321, 0.1612, 0.1108, 0.1733, 0.189, 0.1735, 0.2003, 0.07749, 0.1438, 0.3114, 0.1405, 0.04003, 0.06154, 0.1475, 0.3067, 0.1469, 0.09907, 0.06183, 0.1481, 0.3076, 0.1434, 0.08661, 0.04096, 0.1418, 0.3144, 0.1457, 0.0784, 0.04227, 0.141, 0.3408, 0.1363, 0.07551, 0.04147, 0.1399, 0.3388, 0.1352, 0.07499, 0.06153, 0.1467, 0.3308, 0.134, 0.08124, 0.06126, 0.1462, 0.3305, 0.1367, 0.08915, 0.03976, 0.1439, 0.3161, 0.1588, 0.08217, 0.06192, 0.1508, 0.309, 0.1569, 0.09345, 0.06159, 0.1504, 0.3089, 0.1633, 0.1131, 0.03856, 0.1426, 0.3134, 0.1578, 0.08149, 0.1411, 0.1783, 0.1776, 0.141, 0.1679, 0.2246, 0.256, 0.1888, 0.1854, 0.2261, 0.2268, 0.186, 0.2087, 0.2649, 0.2842, 0.2261, 0.2609, 0.3151, 0.3162, 0.2626, 0.2816, 0.3439, 0.3513, 0.2931, 0.1026, 0.161, 0.1619, 0.1026, 0.2492, 0.5691, 0.5707, 0.2493, 0.4918, 0.6465, 0.6483, 0.4939, 0.1531, 0.1478, 0.1471, 0.152, 0.02183, 0.02047, 0.1871, 0.4545, 0.2518, 0.1301, 0.2629, 0.6089, 0.5853, 0.249, 0.4828, 0.6276, 0.6233, 0.4776, 0.1636, 0.1652, 0.1652, 0.1638, 0.05634, 0.0465, 0.04695, 0.05676]): _vg.add([_i], _w, 'REPLACE')
_vg = ob_bag.vertex_groups.new(name='Spine_1')
for _i, _w in zip([1, 3, 5, 7, 9, 11, 12, 15, 17, 19, 20, 21, 23, 25, 28, 30, 31, 32, 33, 35, 37, 38, 39, 40, 41, 42, 43, 44, 45, 46, 47, 48, 50, 51, 52, 53, 54, 55, 57, 58, 59, 60, 61, 62, 64, 65, 66, 67, 68, 69, 71, 72, 73, 74, 75, 76, 78, 79, 80, 81, 82, 83, 85, 86, 87, 88, 89, 90, 92, 93, 94, 95, 96, 97, 99, 100, 101, 102, 103, 104, 106, 107, 108, 109, 110, 111, 113, 114, 115, 116, 117, 118, 128, 131, 140, 143, 164, 165, 166, 167, 168, 169, 170, 171, 172, 173, 174, 175, 176, 177, 178, 179, 180, 181, 182, 183, 184, 185, 186, 187, 192, 193, 194, 195, 196, 197, 198, 199, 200, 201, 202, 203, 204, 205, 206, 207, 208, 209, 210, 211, 212, 215], [0.03023, 0.01239, 0.02859, 0.00642, 0.02979, 0.02827, 0.01522, 0.007481, 0.003959, 0.02658, 0.02156, 0.001397, 0.002496, 0.02745, 0.008556, 0.02228, 0.007803, 0.02051, 0.005181, 0.01588, 0.06164, 0.1995, 0.504, 0.4023, 0.1662, 0.07071, 0.04647, 0.1065, 0.2523, 0.4329, 0.1776, 0.05538, 0.044, 0.1057, 0.2515, 0.4318, 0.1774, 0.05539, 0.07042, 0.1661, 0.4019, 0.5034, 0.1996, 0.06233, 0.07084, 0.1644, 0.3944, 0.4955, 0.1992, 0.0642, 0.07122, 0.1646, 0.3947, 0.4958, 0.1991, 0.06351, 0.04894, 0.1089, 0.2407, 0.4291, 0.1796, 0.05761, 0.05082, 0.1097, 0.2413, 0.4299, 0.1798, 0.05762, 0.06945, 0.1669, 0.4079, 0.5115, 0.1994, 0.06041, 0.03895, 0.1024, 0.2678, 0.4356, 0.1756, 0.0532, 0.04053, 0.1029, 0.2711, 0.4376, 0.1755, 0.0529, 0.0695, 0.1669, 0.409, 0.5134, 0.1991, 0.05947, 0.003549, 0.003309, 0.009508, 0.009567, 0.04976, 0.03895, 0.03822, 0.04851, 0.1887, 0.1666, 0.1659, 0.1879, 0.5839, 0.6664, 0.6683, 0.587, 0.4391, 0.465, 0.4655, 0.4403, 0.1531, 0.1322, 0.1317, 0.1524, 0.05737, 0.03806, 0.03756, 0.057, 0.03591, 0.02939, 0.02979, 0.03634, 0.1654, 0.1509, 0.1513, 0.1658, 0.4891, 0.5531, 0.5513, 0.486, 0.202, 0.1666, 0.1668, 0.2015, 0.07496, 0.05205, 0.05231, 0.07516, 0.01219, 0.01187]): _vg.add([_i], _w, 'REPLACE')
_vg = ob_bag.vertex_groups.new(name='Spine_2')
for _i, _w in zip([1, 3, 5, 7, 9, 11, 12, 15, 17, 19, 20, 23, 25, 28, 30, 31, 38, 39, 40, 41, 42, 43, 44, 45, 46, 47, 48, 50, 51, 52, 53, 54, 55, 57, 58, 59, 60, 61, 64, 65, 66, 67, 68, 71, 72, 73, 74, 75, 78, 79, 80, 81, 82, 83, 85, 86, 87, 88, 89, 90, 92, 93, 94, 95, 96, 99, 100, 101, 102, 103, 106, 107, 108, 109, 110, 113, 114, 115, 116, 117, 120, 121, 122, 123, 128, 129, 130, 131, 132, 133, 134, 135, 140, 141, 142, 143, 168, 169, 170, 171, 172, 173, 174, 175, 176, 177, 178, 179, 180, 181, 182, 183, 184, 185, 186, 187, 196, 197, 198, 199, 200, 201, 202, 203, 204, 205, 206, 207, 208, 209, 210, 211, 212, 213, 214, 215], [0.2873, 0.3173, 0.2797, 0.2877, 0.2925, 0.2855, 0.3297, 0.2916, 0.2881, 0.2805, 0.3029, 0.3092, 0.2873, 0.3134, 0.3116, 0.34, 0.06942, 0.1795, 0.4316, 0.5486, 0.304, 0.3232, 0.5919, 0.5237, 0.2229, 0.08602, 0.001113, 0.3122, 0.588, 0.5225, 0.2231, 0.08613, 0.001238, 0.3007, 0.5466, 0.431, 0.1795, 0.06944, 0.3033, 0.545, 0.4332, 0.183, 0.07239, 0.3071, 0.547, 0.4338, 0.1831, 0.07239, 0.3134, 0.5829, 0.5303, 0.2229, 0.08756, 0.00329, 0.3256, 0.5871, 0.5316, 0.223, 0.08749, 0.003204, 0.2981, 0.5495, 0.4303, 0.1762, 0.06644, 0.3105, 0.594, 0.5108, 0.2232, 0.0844, 0.3198, 0.5985, 0.5101, 0.2227, 0.08399, 0.3005, 0.5519, 0.431, 0.1757, 0.06601, 0.2783, 0.191, 0.1887, 0.2673, 0.3129, 0.2065, 0.2055, 0.3081, 0.3263, 0.2047, 0.2017, 0.313, 0.2621, 0.1913, 0.1919, 0.2654, 0.05112, 0.02199, 0.02134, 0.0505, 0.1507, 0.1215, 0.1209, 0.1497, 0.4457, 0.4644, 0.4648, 0.4467, 0.598, 0.6573, 0.6589, 0.601, 0.267, 0.2257, 0.2254, 0.2674, 0.07217, 0.05831, 0.05868, 0.07284, 0.2137, 0.1952, 0.1958, 0.2147, 0.6201, 0.6965, 0.6951, 0.618, 0.6631, 0.7298, 0.7279, 0.6589, 0.2805, 0.2277, 0.2275, 0.277]): _vg.add([_i], _w, 'REPLACE')
_vg = ob_bag.vertex_groups.new(name='Head')
for _i, _w in zip([1, 3, 5, 7, 9, 11, 12, 15, 17, 19, 20, 23, 25, 28, 30, 31, 39, 40, 41, 42, 43, 44, 45, 46, 50, 51, 52, 53, 57, 58, 59, 60, 64, 65, 66, 67, 71, 72, 73, 74, 78, 79, 80, 81, 85, 86, 87, 88, 92, 93, 94, 95, 99, 100, 101, 102, 106, 107, 108, 109, 113, 114, 115, 116, 120, 121, 122, 123, 128, 129, 130, 131, 132, 133, 134, 135, 140, 141, 142, 143, 176, 177, 178, 179, 180, 181, 182, 183, 184, 185, 186, 187, 200, 203, 204, 205, 206, 207, 208, 209, 210, 211, 212, 213, 214, 215], [0.6631, 0.6397, 0.6717, 0.6733, 0.6579, 0.6659, 0.6254, 0.6688, 0.6745, 0.6723, 0.6527, 0.6548, 0.6649, 0.6461, 0.6436, 0.6203, 0.011, 0.07712, 0.2485, 0.6092, 0.6087, 0.2539, 0.1022, 0.03054, 0.6212, 0.2587, 0.104, 0.03191, 0.6129, 0.2505, 0.07792, 0.01169, 0.609, 0.2519, 0.08017, 0.01496, 0.6046, 0.2498, 0.07936, 0.01422, 0.617, 0.2594, 0.1054, 0.03384, 0.6031, 0.2544, 0.1035, 0.03243, 0.6174, 0.249, 0.07565, 0.008411, 0.6263, 0.2575, 0.102, 0.0294, 0.616, 0.2527, 0.1, 0.02776, 0.615, 0.2469, 0.07455, 0.007356, 0.6937, 0.7899, 0.7926, 0.7059, 0.6542, 0.7682, 0.7692, 0.6592, 0.6468, 0.7762, 0.7795, 0.6614, 0.7017, 0.7815, 0.781, 0.6984, 0.05468, 0.01856, 0.0176, 0.05357, 0.2252, 0.1958, 0.1949, 0.2232, 0.6653, 0.7237, 0.7244, 0.6655, 0.009776, 0.01116, 0.08171, 0.06301, 0.06368, 0.08337, 0.2277, 0.1947, 0.1962, 0.2313, 0.6751, 0.7439, 0.744, 0.6786]): _vg.add([_i], _w, 'REPLACE')
_vg = ob_bag.vertex_groups.new(name='Leg.L')
for _i, _w in zip([0, 2, 4, 6, 8, 10, 13, 14, 16, 18, 21, 22, 24, 26, 27, 29, 32, 33, 34, 35, 36, 49, 52, 53, 54, 55, 56, 59, 60, 61, 62, 63, 66, 67, 68, 69, 70, 77, 80, 81, 82, 83, 84, 91, 94, 95, 96, 97, 98, 101, 102, 103, 104, 105, 112, 119, 124, 125, 126, 127, 136, 137, 138, 139, 144, 145, 146, 147, 148, 149, 150, 151, 152, 153, 154, 155, 156, 157, 158, 159, 160, 161, 162, 163, 164, 165, 166, 167, 168, 169, 170, 172, 173, 188, 189, 190, 191, 192, 193, 194, 195, 196, 197, 198, 199, 202, 203, 207], [0.0679, 0.07677, 0.7988, 0.7846, 0.06704, 0.7957, 0.788, 0.07361, 0.7659, 0.7879, 0.7529, 0.7473, 0.08748, 0.085, 0.09227, 0.07578, 0.6807, 0.679, 0.1096, 0.1144, 0.02131, 0.02537, 0.05645, 0.149, 0.4021, 0.7551, 0.854, 0.0328, 0.1381, 0.3924, 0.7473, 0.8556, 0.03782, 0.1424, 0.3646, 0.7566, 0.8624, 0.01074, 0.05886, 0.1532, 0.3763, 0.7632, 0.8607, 0.01505, 0.02764, 0.132, 0.3928, 0.7339, 0.8468, 0.05345, 0.1429, 0.403, 0.7424, 0.845, 0.04008, 0.03589, 0.1264, 0.2593, 0.5521, 0.717, 0.7061, 0.5457, 0.2591, 0.1307, 0.6505, 0.4924, 0.2695, 0.1463, 0.6451, 0.4895, 0.2682, 0.1486, 0.5545, 0.4097, 0.263, 0.1645, 0.5503, 0.4057, 0.2609, 0.1655, 0.7941, 0.5989, 0.2237, 0.08324, 0.6399, 0.2667, 0.1079, 0.04, 0.2371, 0.1023, 0.03869, 0.08215, 0.02203, 0.08408, 0.2229, 0.5988, 0.7938, 0.04049, 0.1104, 0.2725, 0.6524, 0.004651, 0.05167, 0.1145, 0.2499, 0.04067, 0.09295, 0.0196]): _vg.add([_i], _w, 'REPLACE')
_vg = ob_bag.vertex_groups.new(name='Leg2.L')
_vg = ob_bag.vertex_groups.new(name='Leg.R')
for _i, _w in zip([0, 2, 4, 6, 8, 10, 13, 14, 16, 18, 21, 22, 24, 26, 27, 29, 32, 33, 34, 35, 36, 37, 38, 39, 40, 45, 46, 47, 48, 49, 56, 63, 70, 73, 74, 75, 76, 77, 84, 87, 88, 89, 90, 91, 98, 105, 108, 109, 110, 111, 112, 115, 116, 117, 118, 119, 124, 125, 126, 127, 136, 137, 138, 139, 144, 145, 146, 147, 148, 149, 150, 151, 152, 153, 154, 155, 156, 157, 158, 159, 160, 161, 162, 163, 164, 165, 166, 167, 169, 170, 171, 174, 175, 188, 189, 190, 191, 192, 193, 194, 195, 196, 197, 198, 200, 201, 204], [0.8025, 0.7592, 0.0683, 0.06588, 0.7989, 0.0671, 0.06386, 0.7654, 0.07354, 0.07492, 0.08344, 0.07838, 0.7336, 0.7528, 0.7143, 0.7889, 0.1064, 0.09979, 0.677, 0.6443, 0.8566, 0.7494, 0.3955, 0.1391, 0.03321, 0.0562, 0.1485, 0.401, 0.7475, 0.8326, 0.009378, 0.02133, 0.01006, 0.03822, 0.1432, 0.3665, 0.7576, 0.8626, 0.0035, 0.05866, 0.1527, 0.3749, 0.7573, 0.846, 0.03477, 0.017, 0.05276, 0.1413, 0.4012, 0.731, 0.8131, 0.02735, 0.1323, 0.396, 0.7352, 0.8472, 0.7142, 0.5463, 0.2543, 0.1237, 0.1086, 0.214, 0.4686, 0.6609, 0.1427, 0.2639, 0.4859, 0.6462, 0.1266, 0.2288, 0.43, 0.603, 0.1593, 0.2558, 0.4013, 0.5473, 0.1458, 0.2322, 0.3686, 0.5153, 0.08209, 0.2205, 0.5948, 0.7931, 0.0395, 0.1074, 0.265, 0.6401, 0.0386, 0.1014, 0.2365, 0.02117, 0.08159, 0.7077, 0.3028, 0.1297, 0.05527, 0.6273, 0.2228, 0.08392, 0.01749, 0.2416, 0.104, 0.03924, 0.0901, 0.03521, 0.01761]): _vg.add([_i], _w, 'REPLACE')
_vg = ob_bag.vertex_groups.new(name='Leg2.R')
_vg = ob_bag.vertex_groups.new(name='Foot.L')
_vg = ob_bag.vertex_groups.new(name='Toe.L')
_vg = ob_bag.vertex_groups.new(name='IK_Leg.L')
_vg = ob_bag.vertex_groups.new(name='Foot.R')
_vg = ob_bag.vertex_groups.new(name='Toe.R')
_vg = ob_bag.vertex_groups.new(name='IK_Leg.R')
_m = ob_bag.modifiers.new('Armature', 'ARMATURE')
_m.object = ob_armature
ob_legs.parent = ob_armature
ob_legs.matrix_parent_inverse = Matrix(((1.0, -0.0, 0.0, -9.411e-16), (-0.0, 1.0, -0.0, -0.01472), (0.0, -0.0, 1.0, -4.238), (-0.0, 0.0, -0.0, 1.0)))
ob_legs.location = (-0.7541, 0.0, 0.0)
ob_legs.lineart.crease_threshold = 0.0
_vg = ob_legs.vertex_groups.new(name='Pelvis')
for _i, _w in zip([4, 5, 7, 20, 21, 22, 23, 24, 25, 26, 27, 66, 67], [0.09517, 0.003899, 0.1135, 0.5746, 0.1056, 0.0995, 0.5803, 0.6731, 0.1739, 0.196, 0.6692, 0.6997, 0.7264]): _vg.add([_i], _w, 'REPLACE')
_vg = ob_legs.vertex_groups.new(name='Spine_1')
_vg = ob_legs.vertex_groups.new(name='Spine_2')
_vg = ob_legs.vertex_groups.new(name='Head')
_vg = ob_legs.vertex_groups.new(name='Leg.L')
_vg = ob_legs.vertex_groups.new(name='Leg2.L')
_vg = ob_legs.vertex_groups.new(name='Leg.R')
for _i, _w in zip([4, 5, 6, 7, 8, 9, 10, 11, 20, 21, 22, 23, 24, 25, 26, 27, 28, 29, 30, 31, 32, 33, 34, 35, 42, 43, 44, 45, 46, 47, 48, 49, 66, 67], [0.9048, 0.973, 0.9755, 0.8865, 0.9068, 0.5391, 0.8578, 0.9108, 0.4254, 0.8944, 0.9005, 0.4197, 0.3269, 0.8261, 0.804, 0.3308, 0.998, 0.9965, 0.9975, 0.9975, 0.04891, 0.05136, 0.1284, 0.1236, 0.986, 0.9938, 0.9949, 0.9809, 0.9923, 0.9678, 0.9839, 0.9926, 0.3003, 0.2736]): _vg.add([_i], _w, 'REPLACE')
_vg = ob_legs.vertex_groups.new(name='Leg2.R')
for _i, _w in zip([8, 9, 10, 11, 13, 14, 15, 32, 33, 34, 35, 36, 37, 47, 50, 51, 52, 53, 54, 55, 56, 57, 58, 59, 60, 61, 62, 63, 64, 65], [0.09319, 0.4609, 0.1422, 0.08919, 0.003094, 0.1301, 0.08623, 0.9505, 0.9486, 0.8716, 0.8764, 0.07888, 0.07148, 0.01417, 0.8903, 0.7966, 0.1717, 0.4972, 0.993, 0.9803, 0.9415, 0.9718, 0.9995, 0.9985, 0.9949, 0.9971, 0.998, 0.9964, 0.9889, 0.99]): _vg.add([_i], _w, 'REPLACE')
_vg = ob_legs.vertex_groups.new(name='Foot.L')
_vg = ob_legs.vertex_groups.new(name='Toe.L')
_vg = ob_legs.vertex_groups.new(name='IK_Leg.L')
_vg = ob_legs.vertex_groups.new(name='Foot.R')
for _i, _w in zip([0, 1, 2, 3, 12, 13, 14, 15, 36, 37, 50, 51, 52, 53, 56, 57], [0.06691, 0.08384, 0.0822, 0.05744, 0.8592, 0.8628, 0.834, 0.8837, 0.8465, 0.8765, 0.1058, 0.1947, 0.824, 0.5011, 0.05804, 0.005979]): _vg.add([_i], _w, 'REPLACE')
_vg = ob_legs.vertex_groups.new(name='Toe.R')
for _i, _w in zip([0, 1, 2, 3, 12, 13, 14, 15, 16, 17, 18, 19, 36, 37, 38, 39, 40, 41], [0.9307, 0.913, 0.9108, 0.9381, 0.1169, 0.1107, 0.02175, 0.01015, 0.9992, 0.9966, 0.9967, 0.9992, 0.0746, 0.05201, 0.9943, 0.9884, 0.9872, 0.9948]): _vg.add([_i], _w, 'REPLACE')
_vg = ob_legs.vertex_groups.new(name='IK_Leg.R')
_m = ob_legs.modifiers.new('Subdivision', 'SUBSURF')
_m.uv_smooth = 'PRESERVE_CORNERS'
_m.show_only_control_edges = False
_m = ob_legs.modifiers.new('Mirror', 'MIRROR')
_m.use_clip = True
_m.mirror_object = ob_empty_002
_m = ob_legs.modifiers.new('Armature', 'ARMATURE')
_m.object = ob_armature
ob_armature.location = (9.411e-16, 0.01472, 4.238)
ob_armature.show_in_front = True
ob_armature.lineart.crease_threshold = 0.0

# ---- collection membership
col_collection.objects.link(ob_empty)
col_collection.objects.link(ob_empty_001)
col_collection.objects.link(ob_empty_002)
col_collection.objects.link(ob_sphere)
col_body.objects.link(ob_bag)
col_body.objects.link(ob_legs)
col_body.objects.link(ob_armature)

# ---- scene / render settings (as saved in the file)
scene.frame_start = 1; scene.frame_end = 32; scene.frame_set(3)
scene.render.engine = 'BLENDER_EEVEE_NEXT'
scene.cycles.use_denoising = False
scene.cycles.samples = 128
scene.cycles.sampling_pattern = 'TABULATED_SOBOL'
scene.cycles.use_adaptive_sampling = False
scene.cycles.use_light_tree = False
scene.view_settings.view_transform = 'Filmic'
bpy.context.view_layer.update()

# ---- added for rendering (the .blend has no active camera and no usable light): camera, sun
cam_auto = bpy.data.cameras.new('AutoCamera')
cam_auto.lens = 50.0
cam_auto.sensor_width = 36.0
cam_auto.clip_end = 1000.0
ob_auto_camera = bpy.data.objects.new('AutoCamera', cam_auto)
scene.collection.objects.link(ob_auto_camera)
ob_auto_camera.location = (8.8884, -11.0961, 10.8307)
ob_auto_camera.rotation_euler = (1.09748, -7.21219e-08, 0.694738)
scene.camera = ob_auto_camera
light_auto_sun = bpy.data.lights.new('AutoSun', 'SUN')
light_auto_sun.energy = 3.0
light_auto_sun.angle = 0.0523599
ob_auto_sun = bpy.data.objects.new('AutoSun', light_auto_sun)
scene.collection.objects.link(ob_auto_sun)
ob_auto_sun.rotation_euler = (0.872665, 0.174533, 0.523599)
bpy.context.view_layer.update()
